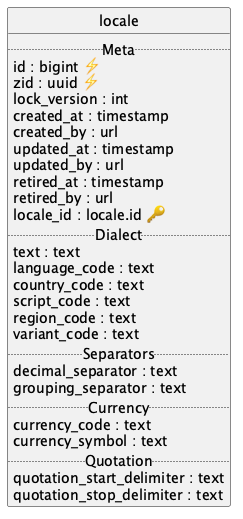

The diagram above was rendered by PlantUML. Its source (embedded in the PNG):
@startuml uml
skinparam monochrome true
skinparam linetype ortho
hide circle

entity locale {
  .. Meta ..
  id : bigint ⚡
  zid : uuid ⚡
  lock_version : int
  created_at : timestamp
  created_by : url
  updated_at : timestamp
  updated_by : url
  retired_at : timestamp
  retired_by : url
  locale_id : locale.id 🔑
  .. Dialect ..
  text : text
  language_code : text
  country_code : text
  script_code : text
  region_code : text
  variant_code : text
  .. Separators ..
  decimal_separator : text
  grouping_separator : text
  .. Currency ..
  currency_code : text
  currency_symbol : text
  .. Quotation ..
  quotation_start_delimiter : text
  quotation_stop_delimiter : text
}

@enduml